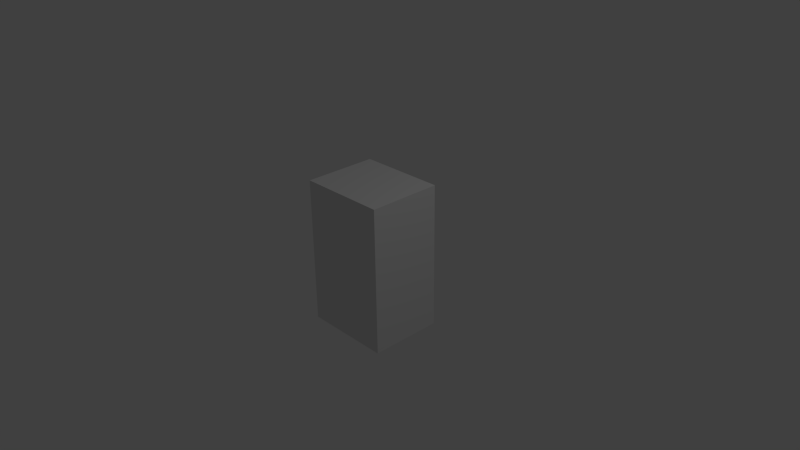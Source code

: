 # Source: distributeur3.blend  (saved by Blender 2.73.0; exported with 4.5.12 LTS)
import bpy
from mathutils import Matrix  # noqa: F401  (used for matrix-valued properties, if any)

bpy.ops.wm.read_factory_settings(use_empty=True)
scene = bpy.context.scene
scene.name = 'Scene'

# ---- collections
col_collection_1 = bpy.data.collections.new('Collection 1'); scene.collection.children.link(col_collection_1)

# ---- materials (node trees are filled in below, after node groups)
mat_material = bpy.data.materials.new('Material')
mat_material.alpha_threshold = 0.0
mat_material.use_transparent_shadow = False
mat_material.roughness = 0.5
mat_material.line_color = (0.0, 0.0, 0.0, 1.0)

# ---- material node trees

# ---- world
world_world = bpy.data.worlds.new('World'); scene.world = world_world
world_world.color = (0.05088, 0.05088, 0.05088)
world_world.use_sun_shadow = False
world_world.sun_shadow_jitter_overblur = 0.0
world_world.cycles.sampling_method = 'MANUAL'
world_world.cycles.sample_map_resolution = 256

# ---- cameras
cam_camera = bpy.data.cameras.new('Camera')
cam_camera.clip_end = 100.0
cam_camera.lens = 35.0
cam_camera.sensor_width = 32.0
cam_camera.sensor_height = 18.0
cam_camera.ortho_scale = 7.314
cam_camera.dof.focus_distance = 0.0
cam_camera.dof.aperture_fstop = 128.0

# ---- lights
light_lamp = bpy.data.lights.new('Lamp', 'POINT')
light_lamp.transmission_factor = 0.0
light_lamp.cutoff_distance = 30.0
light_lamp.energy = 100.0
light_lamp.shadow_buffer_clip_start = 1.001
light_lamp.shadow_soft_size = 0.1
light_lamp.shadow_maximum_resolution = 0.006
light_lamp.use_absolute_resolution = True
light_lamp.cycles.use_multiple_importance_sampling = False

# ---- meshes
me_cube = bpy.data.meshes.new('Cube')
me_cube.from_pydata([(1.0, 1.0, -1.0), (1.0, -1.0, -1.0), (-1.0, -1.0, -1.0), (-1.0, 1.0, -1.0), (1.0, 1.0, 1.0), (1.0, -1.0, 1.0), (-1.0, -1.0, 1.0), (-1.0, 1.0, 1.0)], [], [(0, 1, 2, 3), (4, 7, 6, 5), (0, 4, 5, 1), (1, 5, 6, 2), (2, 6, 7, 3), (4, 0, 3, 7)])
_uv = me_cube.uv_layers.new(name='UVMap')
_uv.uv.foreach_set('vector', [0.384, 0.4265, 0.8309, 0.9999, 0.03205, 0.7456, 0.3816, 0.4452, 0.3781, 0.411, 0.3549, 0.4254, 9.114e-05, 0.02568, 0.8309, 9.114e-05, 0.384, 0.4265, 0.3781, 0.411, 0.8309, 9.114e-05, 0.8309, 0.9999, 0.9999, 9.998e-05, 0.9999, 0.9999, 9.998e-05, 0.9999, 9.998e-05, 0.0001, 0.03205, 0.7456, 9.114e-05, 0.02568, 0.3549, 0.4254, 0.3816, 0.4452, 0.3781, 0.411, 0.384, 0.4265, 0.3816, 0.4452, 0.3549, 0.4254])
me_cube.materials.append(mat_material)
me_cube.use_remesh_preserve_volume = False
me_cube.use_remesh_preserve_attributes = False
me_cube.use_mirror_vertex_groups = False
me_cube.update()

# ---- objects
ob_cube = bpy.data.objects.new('Cube', me_cube)
ob_lamp = bpy.data.objects.new('Lamp', light_lamp)
ob_camera = bpy.data.objects.new('Camera', cam_camera)

# ---- transforms, parenting, visibility, modifiers, constraints
ob_cube.location = (0.0, 0.0, 0.0)
ob_cube.scale = (0.6, 0.5, 1.0)
ob_cube.lock_rotations_4d = False
ob_cube.empty_display_type = 'ARROWS'
ob_cube.lineart.crease_threshold = 0.0
ob_lamp.location = (4.076, 1.005, 5.904)
ob_lamp.rotation_euler = (0.6503, 0.05522, 1.866)
ob_lamp.lock_rotations_4d = False
ob_lamp.empty_display_type = 'ARROWS'
ob_lamp.color = (0.0, 0.0, 0.0, 0.0)
ob_lamp.lineart.crease_threshold = 0.0
ob_camera.location = (7.481, -6.508, 5.344)
ob_camera.rotation_euler = (1.109, 0.01082, 0.8149)
ob_camera.lock_rotations_4d = False
ob_camera.empty_display_type = 'ARROWS'
ob_camera.color = (0.0, 0.0, 0.0, 0.0)
ob_camera.display_type = 'WIRE'
ob_camera.lineart.crease_threshold = 0.0

# ---- collection membership
col_collection_1.objects.link(ob_cube)
col_collection_1.objects.link(ob_lamp)
col_collection_1.objects.link(ob_camera)

# ---- scene / render settings (as saved in the file)
scene.camera = ob_camera
scene.frame_start = 1; scene.frame_end = 250; scene.frame_set(1)
scene.render.engine = 'BLENDER_EEVEE_NEXT'
scene.render.resolution_percentage = 50
scene.render.dither_intensity = 0.0
scene.cycles.use_denoising = False
scene.cycles.samples = 10
scene.cycles.sampling_pattern = 'TABULATED_SOBOL'
scene.cycles.light_sampling_threshold = 0.0
scene.cycles.use_adaptive_sampling = False
scene.cycles.use_light_tree = False
scene.cycles.blur_glossy = 0.0
scene.cycles.pixel_filter_type = 'GAUSSIAN'
scene.cycles.sample_clamp_indirect = 0.0
scene.view_settings.view_transform = 'Standard'
bpy.context.view_layer.update()
